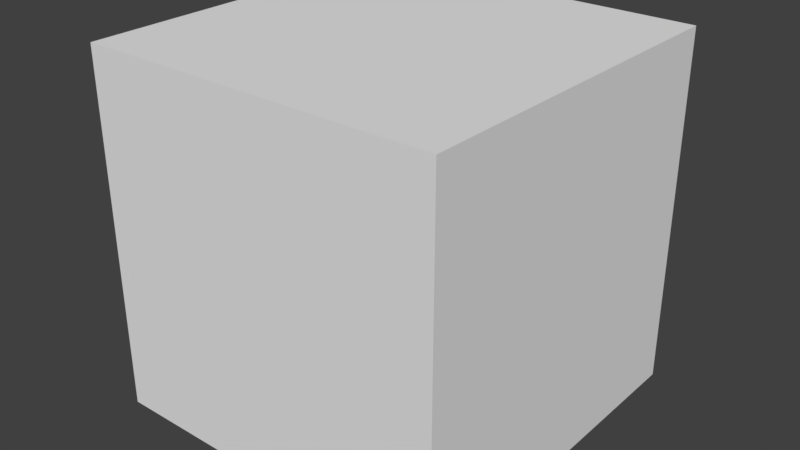 # Source: example.blend  (saved by Blender 2.79.0; exported with 4.5.12 LTS)
import bpy
from mathutils import Matrix  # noqa: F401  (used for matrix-valued properties, if any)

bpy.ops.wm.read_factory_settings(use_empty=True)
scene = bpy.context.scene
scene.name = 'Scene'

# ---- collections
col_collection_1 = bpy.data.collections.new('Collection 1'); scene.collection.children.link(col_collection_1)

# ---- materials (node trees are filled in below, after node groups)
mat_material = bpy.data.materials.new('Material')
mat_material.alpha_threshold = 0.0
mat_material.use_transparent_shadow = False
mat_material.roughness = 0.5
mat_material.line_color = (0.0, 0.0, 0.0, 1.0)

# ---- material node trees

# ---- world
world_world = bpy.data.worlds.new('World'); scene.world = world_world
world_world.color = (0.05088, 0.05088, 0.05088)
world_world.use_sun_shadow = False
world_world.sun_shadow_jitter_overblur = 0.0
world_world.cycles.sampling_method = 'MANUAL'

# ---- meshes
me_cube = bpy.data.meshes.new('Cube')
me_cube.from_pydata([(1.0, 1.0, -1.0), (1.0, -1.0, -1.0), (-1.0, -1.0, -1.0), (-1.0, 1.0, -1.0), (1.0, 1.0, 1.0), (1.0, -1.0, 1.0), (-1.0, -1.0, 1.0), (-1.0, 1.0, 1.0), (1.0, 1.0, -1.0), (1.0, 1.0, -1.0), (1.0, -1.0, -1.0), (1.0, -1.0, -1.0), (-1.0, 1.0, -1.0), (-1.0, 1.0, -1.0), (1.0, 1.0, 1.0), (1.0, 1.0, 1.0), (-1.0, -1.0, -1.0), (-1.0, -1.0, -1.0), (1.0, -1.0, 1.0), (1.0, -1.0, 1.0), (-1.0, -1.0, 1.0), (-1.0, -1.0, 1.0), (-1.0, 1.0, 1.0), (-1.0, 1.0, 1.0)], [], [(10, 12, 8), (23, 19, 15), (14, 11, 9), (5, 17, 1), (2, 22, 13), (0, 7, 4), (10, 16, 12), (23, 21, 19), (14, 18, 11), (5, 20, 17), (2, 6, 22), (0, 3, 7)])
_uv = me_cube.uv_layers.new(name='UVMap')
_uv.uv.foreach_set('vector', [0.5, 0.75, 0.25, 0.5, 0.5, 0.5, 0.25, 0.25, 0.5, 8.659e-05, 0.5, 0.25, 0.75, 0.5, 0.5, 0.75, 0.5, 0.5, 0.5, 0.9999, 0.25, 0.75, 0.5, 0.75, 0.25, 0.75, 8.659e-05, 0.5, 0.25, 0.5, 0.5, 0.5, 0.25, 0.25, 0.5, 0.25, 0.5, 0.75, 0.25, 0.75, 0.25, 0.5, 0.25, 0.25, 0.25, 8.674e-05, 0.5, 8.659e-05, 0.75, 0.5, 0.75, 0.75, 0.5, 0.75, 0.5, 0.9999, 0.25, 0.9999, 0.25, 0.75, 0.25, 0.75, 8.659e-05, 0.75, 8.659e-05, 0.5, 0.5, 0.5, 0.25, 0.5, 0.25, 0.25])
me_cube.materials.append(mat_material)
me_cube.use_remesh_preserve_volume = False
me_cube.use_remesh_preserve_attributes = False
me_cube.use_mirror_vertex_groups = False
me_cube.update()

# ---- objects
ob_cube = bpy.data.objects.new('Cube', me_cube)

# ---- transforms, parenting, visibility, modifiers, constraints
ob_cube.location = (0.0, 0.0, 0.0)
ob_cube.lock_rotations_4d = False
ob_cube.empty_display_type = 'ARROWS'
ob_cube.lineart.crease_threshold = 0.0

# ---- collection membership
col_collection_1.objects.link(ob_cube)

# ---- scene / render settings (as saved in the file)
scene.frame_start = 1; scene.frame_end = 250; scene.frame_set(1)
scene.render.engine = 'BLENDER_EEVEE_NEXT'
scene.render.resolution_percentage = 50
scene.render.dither_intensity = 0.0
scene.cycles.use_denoising = False
scene.cycles.samples = 128
scene.cycles.sampling_pattern = 'TABULATED_SOBOL'
scene.cycles.use_adaptive_sampling = False
scene.cycles.use_light_tree = False
scene.cycles.blur_glossy = 0.0
scene.cycles.sample_clamp_indirect = 0.0
scene.view_settings.view_transform = 'Standard'
bpy.context.view_layer.update()

# ---- added for rendering (the .blend has no active camera and no usable light): camera, sun
cam_auto = bpy.data.cameras.new('AutoCamera')
cam_auto.lens = 50.0
cam_auto.sensor_width = 36.0
cam_auto.clip_end = 1000.0
ob_auto_camera = bpy.data.objects.new('AutoCamera', cam_auto)
scene.collection.objects.link(ob_auto_camera)
ob_auto_camera.location = (3.20507, -3.84609, 2.56406)
ob_auto_camera.rotation_euler = (1.09748, -7.21219e-08, 0.694738)
scene.camera = ob_auto_camera
light_auto_sun = bpy.data.lights.new('AutoSun', 'SUN')
light_auto_sun.energy = 3.0
light_auto_sun.angle = 0.0523599
ob_auto_sun = bpy.data.objects.new('AutoSun', light_auto_sun)
scene.collection.objects.link(ob_auto_sun)
ob_auto_sun.rotation_euler = (0.872665, 0.174533, 0.523599)
bpy.context.view_layer.update()
